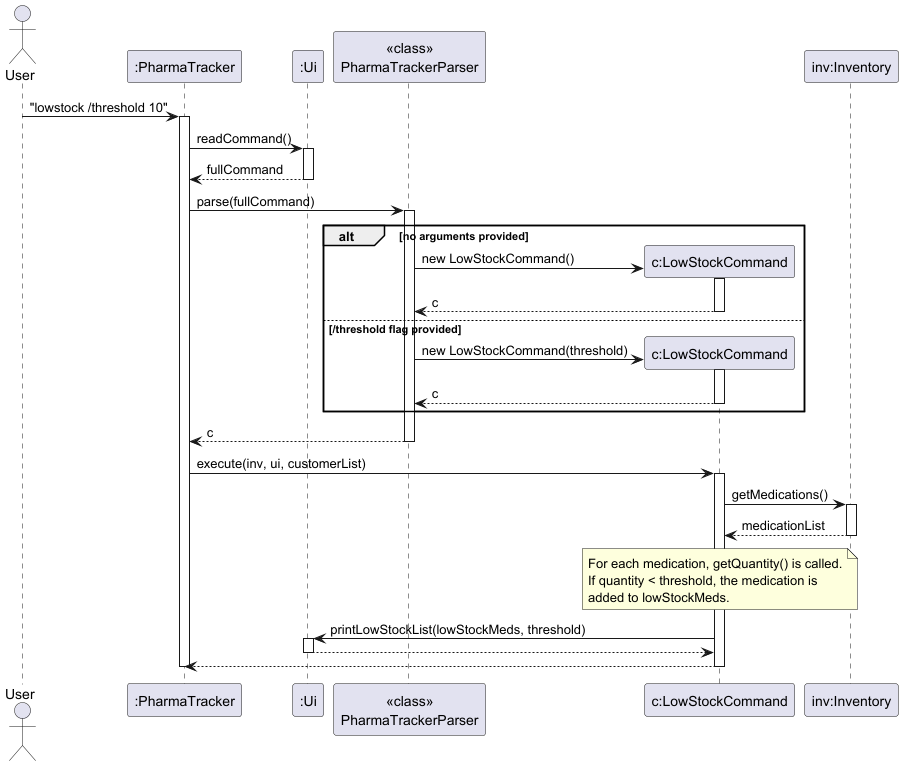

The diagram above was rendered by PlantUML. Its source (embedded in the PNG):
@startuml
skinparam ArrowFontStyle plain

actor User
participant ":PharmaTracker" as PharmaTracker
participant ":Ui" as Ui
participant "<<class>>\nPharmaTrackerParser" as Parser
participant "c:LowStockCommand" as LowStockCommand
participant "inv:Inventory" as Inventory

User -> PharmaTracker : "lowstock /threshold 10"
activate PharmaTracker

PharmaTracker -> Ui : readCommand()
activate Ui
Ui --> PharmaTracker : fullCommand
deactivate Ui

PharmaTracker -> Parser : parse(fullCommand)
activate Parser

alt no arguments provided
    create LowStockCommand
    Parser -> LowStockCommand : new LowStockCommand()
    activate LowStockCommand
    LowStockCommand --> Parser : c
    deactivate LowStockCommand
else /threshold flag provided
    create LowStockCommand
    Parser -> LowStockCommand : new LowStockCommand(threshold)
    activate LowStockCommand
    LowStockCommand --> Parser : c
    deactivate LowStockCommand
end

Parser --> PharmaTracker : c
deactivate Parser

PharmaTracker -> LowStockCommand : execute(inv, ui, customerList)
activate LowStockCommand

LowStockCommand -> Inventory : getMedications()
activate Inventory
Inventory --> LowStockCommand : medicationList
deactivate Inventory

note over LowStockCommand
  For each medication, getQuantity() is called.
  If quantity < threshold, the medication is
  added to lowStockMeds.
end note

LowStockCommand -> Ui : printLowStockList(lowStockMeds, threshold)
activate Ui
Ui --> LowStockCommand
deactivate Ui

LowStockCommand --> PharmaTracker
deactivate LowStockCommand

deactivate PharmaTracker
@enduml